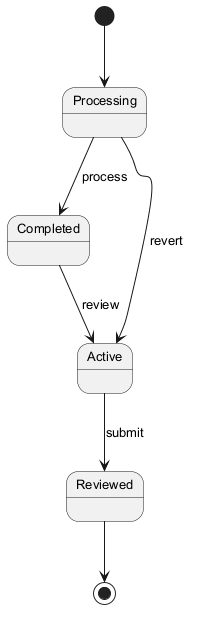

The diagram above was rendered by PlantUML. Its source (embedded in the PNG):
@startuml
skinparam backgroundColor #FFFFFF
skinparam classBackgroundColor #F1F8E9
skinparam classBorderColor #33691E
skinparam defaultFontSize 13
[*] --> Processing
Processing --> Completed : process
Completed --> Active : review
Active --> Reviewed : submit
Processing --> Active : revert
Reviewed --> [*]
@enduml